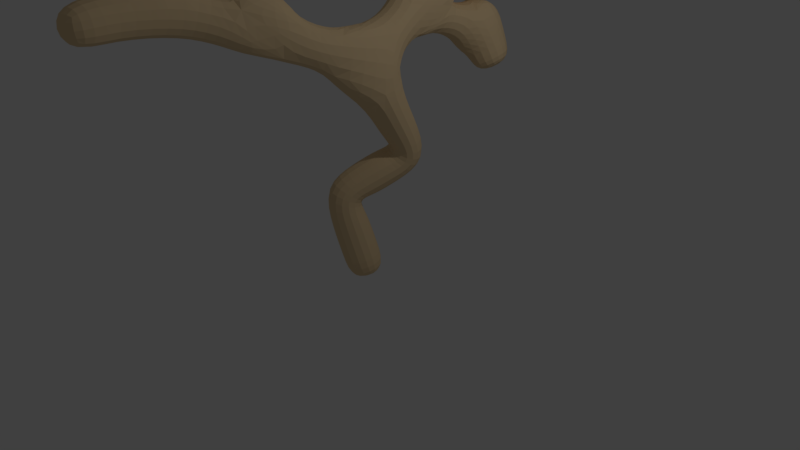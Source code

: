 # Source: LowPolyTreeNoLeaf2.blend  (saved by Blender 2.79.0; exported with 4.5.12 LTS)
import bpy
from mathutils import Matrix  # noqa: F401  (used for matrix-valued properties, if any)

bpy.ops.wm.read_factory_settings(use_empty=True)
scene = bpy.context.scene
scene.name = 'Scene'

# ---- collections
col_collection_1 = bpy.data.collections.new('Collection 1'); scene.collection.children.link(col_collection_1)

# ---- materials (node trees are filled in below, after node groups)
mat_material = bpy.data.materials.new('Material')
mat_material.alpha_threshold = 0.0
mat_material.diffuse_color = (0.8, 0.6, 0.35, 1.0)
mat_material.roughness = 0.5
mat_material.line_color = (0.0, 0.0, 0.0, 1.0)

# ---- material node trees

# ---- world
world_world = bpy.data.worlds.new('World'); scene.world = world_world
world_world.color = (0.05088, 0.05088, 0.05088)
world_world.use_sun_shadow = False
world_world.sun_shadow_jitter_overblur = 0.0
world_world.cycles.sampling_method = 'MANUAL'

# ---- cameras
cam_camera = bpy.data.cameras.new('Camera')
cam_camera.clip_end = 100.0
cam_camera.lens = 35.0
cam_camera.sensor_width = 32.0
cam_camera.sensor_height = 18.0
cam_camera.ortho_scale = 7.314
cam_camera.dof.focus_distance = 0.0

# ---- lights
light_lamp = bpy.data.lights.new('Lamp', 'POINT')
light_lamp.transmission_factor = 0.0
light_lamp.cutoff_distance = 30.0
light_lamp.energy = 100.0
light_lamp.shadow_buffer_clip_start = 1.001
light_lamp.shadow_soft_size = 0.1
light_lamp.shadow_maximum_resolution = 0.006
light_lamp.use_absolute_resolution = True

# ---- meshes
me_cube = bpy.data.meshes.new('Cube')
me_cube.from_pydata([(-3.725e-08, -2.98e-08, 0.0), (-0.274, -0.222, 1.153), (0.1903, 0.5601, 1.627), (0.151, -0.1885, 2.926), (-0.0453, 1.77, 3.684), (-0.5277, 2.312, 3.246), (-0.6537, -2.328, 3.752), (-0.9181, 2.321, 4.576), (-0.5636, -3.303, 3.647), (-0.9397, -2.799, 4.362), (-0.2513, -1.258, 3.339), (-0.9418, -0.9099, 4.697), (-0.1873, 1.013, 3.35), (0.0634, 1.893, 2.883), (-0.5489, 1.11, 4.276), (-0.001212, 2.222, 3.106), (0.2519, 1.985, 2.427), (-0.7024, 0.5787, 4.564), (-0.6214, 1.516, 4.533)], [(0, 1), (1, 2), (2, 3), (12, 4), (4, 5), (10, 6), (4, 7), (6, 8), (6, 9), (3, 10), (10, 11), (3, 12), (12, 13), (12, 14), (13, 15), (13, 16), (14, 17), (14, 18)], [])
me_cube.materials.append(mat_material)
me_cube.use_remesh_preserve_volume = False
me_cube.use_remesh_preserve_attributes = False
me_cube.use_mirror_vertex_groups = False
me_cube.update()

# ---- objects
ob_cube = bpy.data.objects.new('Cube', me_cube)
ob_lamp = bpy.data.objects.new('Lamp', light_lamp)
ob_camera = bpy.data.objects.new('Camera', cam_camera)

# ---- transforms, parenting, visibility, modifiers, constraints
ob_cube.location = (0.0, 0.0, -0.3136)
ob_cube.lock_rotations_4d = False
ob_cube.empty_display_type = 'ARROWS'
ob_cube.lineart.crease_threshold = 0.0
_m = ob_cube.modifiers.new('Skin', 'SKIN')
_m = ob_cube.modifiers.new('Subsurf', 'SUBSURF')
_m.uv_smooth = 'PRESERVE_CORNERS'
_m.quality = 2
_m.show_only_control_edges = False
ob_lamp.location = (4.076, 1.005, 5.904)
ob_lamp.rotation_euler = (0.6503, 0.05522, 1.866)
ob_lamp.lock_rotations_4d = False
ob_lamp.empty_display_type = 'ARROWS'
ob_lamp.color = (0.0, 0.0, 0.0, 0.0)
ob_lamp.lineart.crease_threshold = 0.0
ob_camera.location = (7.481, -6.508, 5.344)
ob_camera.rotation_euler = (1.109, 0.0, 0.8149)
ob_camera.lock_rotations_4d = False
ob_camera.empty_display_type = 'ARROWS'
ob_camera.color = (0.0, 0.0, 0.0, 0.0)
ob_camera.display_type = 'WIRE'
ob_camera.lineart.crease_threshold = 0.0

# ---- collection membership
col_collection_1.objects.link(ob_cube)
col_collection_1.objects.link(ob_lamp)
col_collection_1.objects.link(ob_camera)

# ---- scene / render settings (as saved in the file)
scene.camera = ob_camera
scene.frame_start = 1; scene.frame_end = 250; scene.frame_set(1)
scene.render.engine = 'CYCLES'
scene.render.resolution_percentage = 50
scene.render.dither_intensity = 0.0
scene.cycles.use_denoising = False
scene.cycles.samples = 128
scene.cycles.sampling_pattern = 'TABULATED_SOBOL'
scene.cycles.use_adaptive_sampling = False
scene.cycles.use_light_tree = False
scene.cycles.blur_glossy = 0.0
scene.cycles.sample_clamp_indirect = 0.0
scene.view_settings.view_transform = 'Standard'
bpy.context.view_layer.update()
